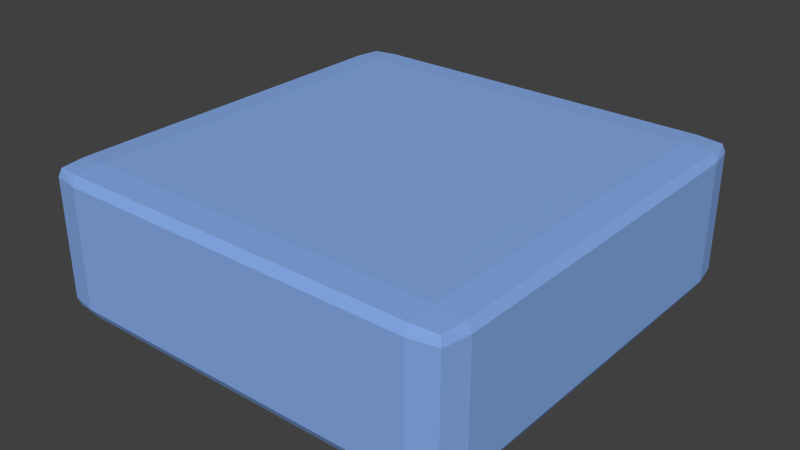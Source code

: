 # Source: node.blend  (saved by Blender 2.70.0; exported with 4.5.12 LTS)
import bpy
from mathutils import Matrix  # noqa: F401  (used for matrix-valued properties, if any)

bpy.ops.wm.read_factory_settings(use_empty=True)
scene = bpy.context.scene
scene.name = 'Scene'

# ---- collections
col_collection_1 = bpy.data.collections.new('Collection 1'); scene.collection.children.link(col_collection_1)

# ---- materials (node trees are filled in below, after node groups)
mat_material_001 = bpy.data.materials.new('Material.001')
mat_material_001.alpha_threshold = 0.0
mat_material_001.use_transparent_shadow = False
mat_material_001.diffuse_color = (0.241, 0.4096, 0.8, 1.0)
mat_material_001.roughness = 0.5
mat_material_001.line_color = (0.0, 0.0, 0.0, 1.0)

# ---- material node trees

# ---- world
world_world = bpy.data.worlds.new('World'); scene.world = world_world
world_world.color = (0.05088, 0.05088, 0.05088)
world_world.use_sun_shadow = False
world_world.sun_shadow_jitter_overblur = 0.0
world_world.cycles.sampling_method = 'MANUAL'
world_world.cycles.sample_map_resolution = 256

# ---- meshes
me_cube_004 = bpy.data.meshes.new('Cube.004')
me_cube_004.from_pydata([(-1.0, -1.0, -1.0), (-1.0, 1.0, -1.0), (1.0, 1.0, -1.0), (1.0, -1.0, -1.0), (-1.0, -1.0, 1.0), (-1.0, 1.0, 1.0), (1.0, 1.0, 1.0), (1.0, -1.0, 1.0)], [], [(4, 5, 1, 0), (5, 6, 2, 1), (6, 7, 3, 2), (7, 4, 0, 3), (0, 1, 2, 3), (7, 6, 5, 4)])
me_cube_004.materials.append(mat_material_001)
me_cube_004.use_remesh_preserve_volume = False
me_cube_004.use_remesh_preserve_attributes = False
me_cube_004.use_mirror_vertex_groups = False
me_cube_004.update()

# ---- objects
ob_cube = bpy.data.objects.new('Cube', me_cube_004)

# ---- transforms, parenting, visibility, modifiers, constraints
ob_cube.location = (0.0, 0.0, 0.0)
ob_cube.scale = (12.0, 12.0, 4.0)
ob_cube.color = (0.1599, 0.2434, 1.0, 1.0)
ob_cube.display_type = 'SOLID'
ob_cube.lineart.crease_threshold = 0.0
_m = ob_cube.modifiers.new('Bevel', 'BEVEL')
_m.width = 0.15
_m.width_pct = 0.15
_m.segments = 2
_m.limit_method = 'NONE'
_m.profile = 0.7146
_m.spread = 0.0

# ---- collection membership
col_collection_1.objects.link(ob_cube)

# ---- scene / render settings (as saved in the file)
scene.frame_start = 1; scene.frame_end = 250; scene.frame_set(1)
scene.render.engine = 'BLENDER_EEVEE_NEXT'
scene.render.resolution_percentage = 50
scene.render.dither_intensity = 0.0
scene.cycles.use_denoising = False
scene.cycles.samples = 10
scene.cycles.sampling_pattern = 'TABULATED_SOBOL'
scene.cycles.light_sampling_threshold = 0.0
scene.cycles.use_adaptive_sampling = False
scene.cycles.use_light_tree = False
scene.cycles.blur_glossy = 0.0
scene.cycles.volume_bounces = 1
scene.cycles.pixel_filter_type = 'GAUSSIAN'
scene.cycles.sample_clamp_indirect = 0.0
scene.view_settings.view_transform = 'Standard'
bpy.context.view_layer.update()

# ---- added for rendering (the .blend has no active camera and no usable light): camera, sun
cam_auto = bpy.data.cameras.new('AutoCamera')
cam_auto.lens = 50.0
cam_auto.sensor_width = 36.0
cam_auto.clip_end = 1000.0
ob_auto_camera = bpy.data.objects.new('AutoCamera', cam_auto)
scene.collection.objects.link(ob_auto_camera)
ob_auto_camera.location = (32.2637, -38.7164, 25.8109)
ob_auto_camera.rotation_euler = (1.09748, -7.21219e-08, 0.694738)
scene.camera = ob_auto_camera
light_auto_sun = bpy.data.lights.new('AutoSun', 'SUN')
light_auto_sun.energy = 3.0
light_auto_sun.angle = 0.0523599
ob_auto_sun = bpy.data.objects.new('AutoSun', light_auto_sun)
scene.collection.objects.link(ob_auto_sun)
ob_auto_sun.rotation_euler = (0.872665, 0.174533, 0.523599)
bpy.context.view_layer.update()
